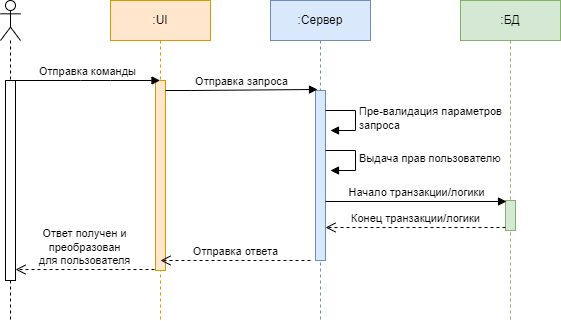

The diagram above was exported from draw.io. Its source (the exported page's mxGraphModel, read from the mxfile embedded in the PNG):
<mxGraphModel dx="1120" dy="490" grid="1" gridSize="10" guides="1" tooltips="1" connect="1" arrows="1" fold="1" page="1" pageScale="1" pageWidth="2336" pageHeight="1654" math="0" shadow="0">
  <root>
    <mxCell id="0" />
    <mxCell id="1" parent="0" />
    <mxCell id="sCFprfykn_ZBOd3z88RJ-1" value="" style="shape=umlLifeline;participant=umlActor;perimeter=lifelinePerimeter;whiteSpace=wrap;html=1;container=1;collapsible=0;recursiveResize=0;verticalAlign=top;spacingTop=36;outlineConnect=0;" parent="1" vertex="1">
      <mxGeometry x="70" y="40" width="20" height="320" as="geometry" />
    </mxCell>
    <mxCell id="sCFprfykn_ZBOd3z88RJ-8" value="" style="html=1;points=[];perimeter=orthogonalPerimeter;" parent="sCFprfykn_ZBOd3z88RJ-1" vertex="1">
      <mxGeometry x="5" y="80" width="10" height="200" as="geometry" />
    </mxCell>
    <mxCell id="sCFprfykn_ZBOd3z88RJ-2" value=":UI" style="shape=umlLifeline;perimeter=lifelinePerimeter;whiteSpace=wrap;html=1;container=1;collapsible=0;recursiveResize=0;outlineConnect=0;fillColor=#ffe6cc;strokeColor=#d79b00;" parent="1" vertex="1">
      <mxGeometry x="180" y="40" width="100" height="320" as="geometry" />
    </mxCell>
    <mxCell id="sCFprfykn_ZBOd3z88RJ-9" value="" style="html=1;points=[];perimeter=orthogonalPerimeter;fillColor=#ffe6cc;strokeColor=#d79b00;" parent="sCFprfykn_ZBOd3z88RJ-2" vertex="1">
      <mxGeometry x="45" y="80" width="10" height="190" as="geometry" />
    </mxCell>
    <mxCell id="sCFprfykn_ZBOd3z88RJ-3" value=":Сервер" style="shape=umlLifeline;perimeter=lifelinePerimeter;whiteSpace=wrap;html=1;container=1;collapsible=0;recursiveResize=0;outlineConnect=0;fillColor=#dae8fc;strokeColor=#6c8ebf;" parent="1" vertex="1">
      <mxGeometry x="340" y="40" width="100" height="320" as="geometry" />
    </mxCell>
    <mxCell id="sCFprfykn_ZBOd3z88RJ-10" value="" style="html=1;points=[];perimeter=orthogonalPerimeter;fillColor=#dae8fc;strokeColor=#6c8ebf;" parent="sCFprfykn_ZBOd3z88RJ-3" vertex="1">
      <mxGeometry x="45" y="90" width="10" height="170" as="geometry" />
    </mxCell>
    <mxCell id="sCFprfykn_ZBOd3z88RJ-15" value="Пре-валидация параметров&lt;br&gt;запроса" style="edgeStyle=orthogonalEdgeStyle;html=1;align=left;spacingLeft=2;endArrow=block;rounded=0;entryX=1;entryY=0;" parent="sCFprfykn_ZBOd3z88RJ-3" edge="1">
      <mxGeometry relative="1" as="geometry">
        <mxPoint x="55" y="110" as="sourcePoint" />
        <Array as="points">
          <mxPoint x="85" y="110" />
        </Array>
        <mxPoint x="60" y="130" as="targetPoint" />
      </mxGeometry>
    </mxCell>
    <mxCell id="sCFprfykn_ZBOd3z88RJ-16" value="Выдача прав пользователю" style="edgeStyle=orthogonalEdgeStyle;html=1;align=left;spacingLeft=2;endArrow=block;rounded=0;entryX=1;entryY=0;" parent="sCFprfykn_ZBOd3z88RJ-3" edge="1">
      <mxGeometry x="0.0133" relative="1" as="geometry">
        <mxPoint x="55" y="150" as="sourcePoint" />
        <Array as="points">
          <mxPoint x="85" y="150" />
        </Array>
        <mxPoint x="60" y="170" as="targetPoint" />
        <mxPoint as="offset" />
      </mxGeometry>
    </mxCell>
    <mxCell id="sCFprfykn_ZBOd3z88RJ-5" value=":БД" style="shape=umlLifeline;perimeter=lifelinePerimeter;whiteSpace=wrap;html=1;container=1;collapsible=0;recursiveResize=0;outlineConnect=0;fillColor=#d5e8d4;strokeColor=#82b366;" parent="1" vertex="1">
      <mxGeometry x="530" y="40" width="100" height="320" as="geometry" />
    </mxCell>
    <mxCell id="sCFprfykn_ZBOd3z88RJ-17" value="" style="html=1;points=[];perimeter=orthogonalPerimeter;fillColor=#d5e8d4;strokeColor=#82b366;" parent="sCFprfykn_ZBOd3z88RJ-5" vertex="1">
      <mxGeometry x="45" y="200" width="10" height="30" as="geometry" />
    </mxCell>
    <mxCell id="sCFprfykn_ZBOd3z88RJ-6" value="Отправка команды" style="html=1;verticalAlign=bottom;endArrow=block;rounded=0;" parent="1" source="sCFprfykn_ZBOd3z88RJ-8" target="sCFprfykn_ZBOd3z88RJ-2" edge="1">
      <mxGeometry x="-0.0035" width="80" relative="1" as="geometry">
        <mxPoint x="410" y="240" as="sourcePoint" />
        <mxPoint x="310" y="240" as="targetPoint" />
        <Array as="points">
          <mxPoint x="150" y="120" />
          <mxPoint x="180" y="120" />
        </Array>
        <mxPoint as="offset" />
      </mxGeometry>
    </mxCell>
    <mxCell id="sCFprfykn_ZBOd3z88RJ-11" value="Отправка запроса" style="html=1;verticalAlign=bottom;endArrow=block;rounded=0;entryX=0.2;entryY=-0.006;entryDx=0;entryDy=0;entryPerimeter=0;" parent="1" source="sCFprfykn_ZBOd3z88RJ-9" target="sCFprfykn_ZBOd3z88RJ-10" edge="1">
      <mxGeometry width="80" relative="1" as="geometry">
        <mxPoint x="410" y="240" as="sourcePoint" />
        <mxPoint x="360" y="130" as="targetPoint" />
        <Array as="points">
          <mxPoint x="260" y="130" />
        </Array>
      </mxGeometry>
    </mxCell>
    <mxCell id="sCFprfykn_ZBOd3z88RJ-18" value="Начало транзакции/логики" style="html=1;verticalAlign=bottom;endArrow=block;rounded=0;entryX=0.1;entryY=0.033;entryDx=0;entryDy=0;entryPerimeter=0;" parent="1" source="sCFprfykn_ZBOd3z88RJ-10" target="sCFprfykn_ZBOd3z88RJ-17" edge="1">
      <mxGeometry width="80" relative="1" as="geometry">
        <mxPoint x="410" y="230" as="sourcePoint" />
        <mxPoint x="490" y="230" as="targetPoint" />
      </mxGeometry>
    </mxCell>
    <mxCell id="sCFprfykn_ZBOd3z88RJ-19" value="Конец транзакции/логики" style="html=1;verticalAlign=bottom;endArrow=open;dashed=1;endSize=8;rounded=0;exitX=0;exitY=0.9;exitDx=0;exitDy=0;exitPerimeter=0;" parent="1" source="sCFprfykn_ZBOd3z88RJ-17" target="sCFprfykn_ZBOd3z88RJ-10" edge="1">
      <mxGeometry relative="1" as="geometry">
        <mxPoint x="570" y="270" as="sourcePoint" />
        <mxPoint x="490" y="270" as="targetPoint" />
      </mxGeometry>
    </mxCell>
    <mxCell id="sCFprfykn_ZBOd3z88RJ-20" value="Отправка ответа" style="html=1;verticalAlign=bottom;endArrow=open;dashed=1;endSize=8;rounded=0;" parent="1" edge="1">
      <mxGeometry relative="1" as="geometry">
        <mxPoint x="380" y="300" as="sourcePoint" />
        <mxPoint x="230" y="300" as="targetPoint" />
      </mxGeometry>
    </mxCell>
    <mxCell id="sCFprfykn_ZBOd3z88RJ-21" value="Ответ получен и&lt;br&gt;преобразован&lt;br&gt;для пользователя" style="html=1;verticalAlign=bottom;endArrow=open;dashed=1;endSize=8;rounded=0;exitX=-0.1;exitY=0.995;exitDx=0;exitDy=0;exitPerimeter=0;" parent="1" source="sCFprfykn_ZBOd3z88RJ-9" target="sCFprfykn_ZBOd3z88RJ-8" edge="1">
      <mxGeometry relative="1" as="geometry">
        <mxPoint x="490" y="230" as="sourcePoint" />
        <mxPoint x="410" y="230" as="targetPoint" />
      </mxGeometry>
    </mxCell>
  </root>
</mxGraphModel>